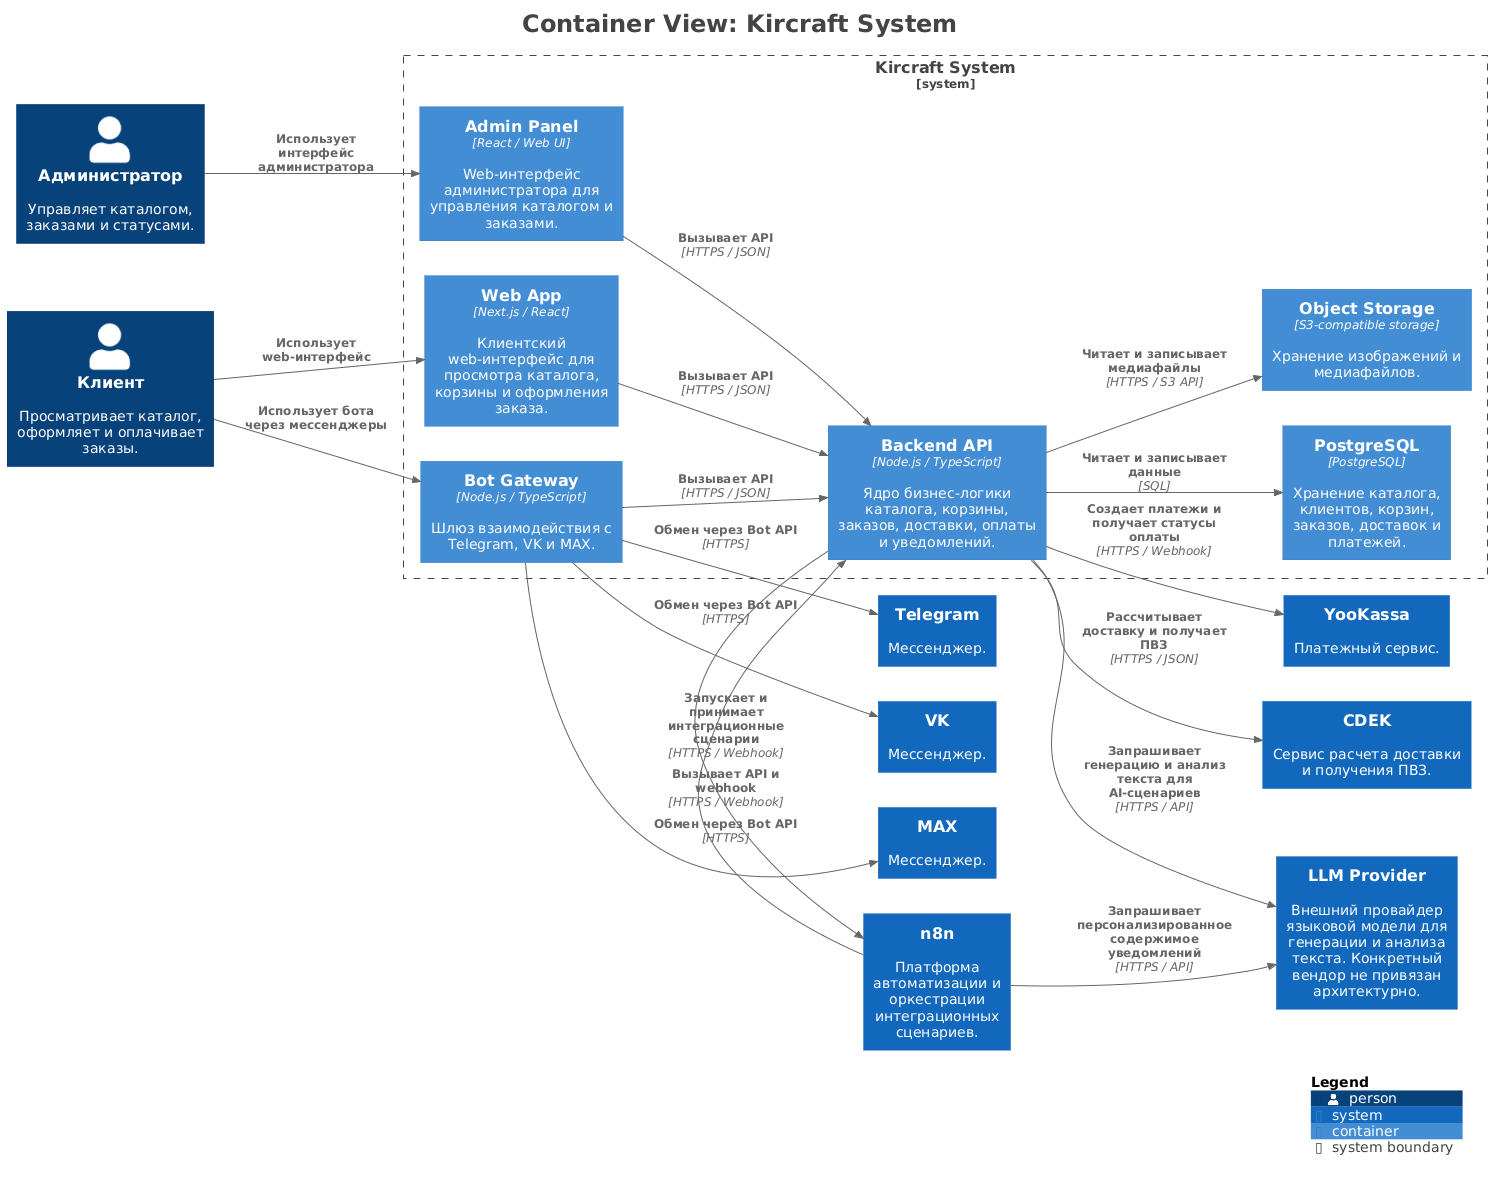

The diagram above was rendered by PlantUML. Its source (embedded in the PNG):
@startuml
title <size:24>Container View: Kircraft System</size>

set separator none
left to right direction

<style>
  root {
    BackgroundColor: #ffffff
    FontColor: #444444
  }
</style>

!include <C4/C4>
!include <C4/C4_Context>
!include <C4/C4_Container>

Person(Клиент, "Клиент", $descr="Просматривает каталог, оформляет и оплачивает заказы.", $tags="", $link="")
Person(Администратор, "Администратор", $descr="Управляет каталогом, заказами и статусами.", $tags="", $link="")
System(Telegram, "Telegram", $descr="Мессенджер.", $tags="", $link="")
System(VK, "VK", $descr="Мессенджер.", $tags="", $link="")
System(MAX, "MAX", $descr="Мессенджер.", $tags="", $link="")
System(YooKassa, "YooKassa", $descr="Платежный сервис.", $tags="", $link="")
System(CDEK, "CDEK", $descr="Сервис расчета доставки и получения ПВЗ.", $tags="", $link="")
System(n8n, "n8n", $descr="Платформа автоматизации и оркестрации интеграционных сценариев.", $tags="", $link="")
System(LLMProvider, "LLM Provider", $descr="Внешний провайдер языковой модели для генерации и анализа текста. Конкретный вендор не привязан архитектурно.", $tags="", $link="")

System_Boundary("KircraftSystem_boundary", "Kircraft System", $tags="") {
  Container(KircraftSystem.WebApp, "Web App", $techn="Next.js / React", $descr="Клиентский web-интерфейс для просмотра каталога, корзины и оформления заказа.", $tags="", $link="")
  Container(KircraftSystem.BotGateway, "Bot Gateway", $techn="Node.js / TypeScript", $descr="Шлюз взаимодействия с Telegram, VK и MAX.", $tags="", $link="")
  Container(KircraftSystem.AdminPanel, "Admin Panel", $techn="React / Web UI", $descr="Web-интерфейс администратора для управления каталогом и заказами.", $tags="", $link="")
  Container(KircraftSystem.BackendAPI, "Backend API", $techn="Node.js / TypeScript", $descr="Ядро бизнес-логики каталога, корзины, заказов, доставки, оплаты и уведомлений.", $tags="", $link="")
  Container(KircraftSystem.PostgreSQL, "PostgreSQL", $techn="PostgreSQL", $descr="Хранение каталога, клиентов, корзин, заказов, доставок и платежей.", $tags="", $link="")
  Container(KircraftSystem.ObjectStorage, "Object Storage", $techn="S3-compatible storage", $descr="Хранение изображений и медиафайлов.", $tags="", $link="")
}

Rel(Клиент, KircraftSystem.WebApp, "Использует web-интерфейс", $techn="", $tags="", $link="")
Rel(Клиент, KircraftSystem.BotGateway, "Использует бота через мессенджеры", $techn="", $tags="", $link="")
Rel(Администратор, KircraftSystem.AdminPanel, "Использует интерфейс администратора", $techn="", $tags="", $link="")
Rel(KircraftSystem.WebApp, KircraftSystem.BackendAPI, "Вызывает API", $techn="HTTPS / JSON", $tags="", $link="")
Rel(KircraftSystem.BotGateway, KircraftSystem.BackendAPI, "Вызывает API", $techn="HTTPS / JSON", $tags="", $link="")
Rel(KircraftSystem.AdminPanel, KircraftSystem.BackendAPI, "Вызывает API", $techn="HTTPS / JSON", $tags="", $link="")
Rel(KircraftSystem.BotGateway, Telegram, "Обмен через Bot API", $techn="HTTPS", $tags="", $link="")
Rel(KircraftSystem.BotGateway, VK, "Обмен через Bot API", $techn="HTTPS", $tags="", $link="")
Rel(KircraftSystem.BotGateway, MAX, "Обмен через Bot API", $techn="HTTPS", $tags="", $link="")
Rel(KircraftSystem.BackendAPI, KircraftSystem.PostgreSQL, "Читает и записывает данные", $techn="SQL", $tags="", $link="")
Rel(KircraftSystem.BackendAPI, KircraftSystem.ObjectStorage, "Читает и записывает медиафайлы", $techn="HTTPS / S3 API", $tags="", $link="")
Rel(KircraftSystem.BackendAPI, YooKassa, "Создает платежи и получает статусы оплаты", $techn="HTTPS / Webhook", $tags="", $link="")
Rel(KircraftSystem.BackendAPI, CDEK, "Рассчитывает доставку и получает ПВЗ", $techn="HTTPS / JSON", $tags="", $link="")
Rel(KircraftSystem.BackendAPI, n8n, "Запускает и принимает интеграционные сценарии", $techn="HTTPS / Webhook", $tags="", $link="")
Rel(KircraftSystem.BackendAPI, LLMProvider, "Запрашивает генерацию и анализ текста для AI-сценариев", $techn="HTTPS / API", $tags="", $link="")
Rel(n8n, KircraftSystem.BackendAPI, "Вызывает API и webhook", $techn="HTTPS / Webhook", $tags="", $link="")
Rel(n8n, LLMProvider, "Запрашивает персонализированное содержимое уведомлений", $techn="HTTPS / API", $tags="", $link="")

SHOW_LEGEND(true)
hide stereotypes
@enduml